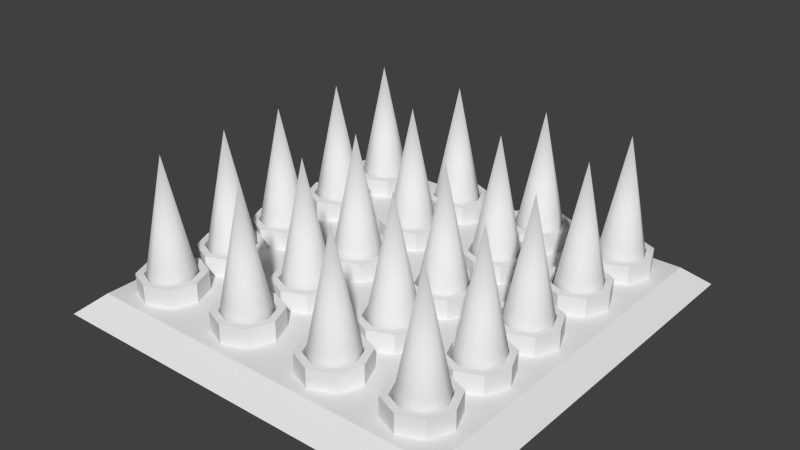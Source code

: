 # Source: Spikes.blend  (saved by Blender 2.75.0; exported with 4.5.12 LTS)
import bpy
from mathutils import Matrix  # noqa: F401  (used for matrix-valued properties, if any)

bpy.ops.wm.read_factory_settings(use_empty=True)
scene = bpy.context.scene
scene.name = 'Scene'

# ---- collections
col_collection_1 = bpy.data.collections.new('Collection 1'); scene.collection.children.link(col_collection_1)

# ---- materials (node trees are filled in below, after node groups)
mat_spikes_nodes = bpy.data.materials.new('Spikes_Nodes')
mat_spikes_nodes.alpha_threshold = 0.0
mat_spikes_nodes.use_transparent_shadow = False
mat_spikes_nodes.roughness = 0.5
mat_spikes = bpy.data.materials.new('Spikes')
mat_spikes.alpha_threshold = 0.0
mat_spikes.use_transparent_shadow = False
mat_spikes.roughness = 0.5
mat_spikes_base = bpy.data.materials.new('Spikes_Base')
mat_spikes_base.alpha_threshold = 0.0
mat_spikes_base.use_transparent_shadow = False
mat_spikes_base.roughness = 0.5

# ---- material node trees

# ---- world
world_world = bpy.data.worlds.new('World'); scene.world = world_world
world_world.color = (0.05088, 0.05088, 0.05088)
world_world.use_sun_shadow = False
world_world.sun_shadow_jitter_overblur = 0.0
world_world.cycles.sampling_method = 'MANUAL'
world_world.cycles.sample_map_resolution = 256

# ---- meshes
me_cone_001 = bpy.data.meshes.new('Cone.001')
me_cone_001.from_pydata([(-0.7585, 1.101, -0.9092), (0.2298, 0.6917, -0.9092), (0.6392, -0.2967, -0.9092), (-0.7585, 0.7868, -0.6533), (0.2298, -1.285, -0.9092), (-0.7585, -1.694, -0.9092), (-1.747, -1.285, -0.9092), (-2.156, -0.2967, -0.9092), (-1.747, 0.6917, -0.9092), (-0.7585, 1.101, -0.6533), (0.2298, 0.6917, -0.6533), (0.6392, -0.2967, -0.6533), (0.2298, -1.285, -0.6533), (-0.7585, -1.694, -0.6533), (-1.747, -1.285, -0.6533), (-2.156, -0.2967, -0.6533), (-1.747, 0.6917, -0.6533), (0.007562, 0.4694, -0.6533), (0.3249, -0.2967, -0.6533), (0.007562, -1.063, -0.6533), (-0.7585, -1.38, -0.6533), (-1.525, -1.063, -0.6533), (-1.842, -0.2967, -0.6533), (-1.525, 0.4694, -0.6533), (-0.7585, 0.7868, -0.8109), (0.007562, 0.4694, -0.8109), (0.3249, -0.2967, -0.8109), (0.007562, -1.063, -0.8109), (-0.7585, -1.38, -0.8109), (-1.525, -1.063, -0.8109), (-1.842, -0.2967, -0.8109), (-1.525, 0.4694, -0.8109), (3.437, 1.101, -0.9092), (4.425, 0.6917, -0.9092), (4.835, -0.2967, -0.9092), (3.437, 0.7868, -0.6533), (4.425, -1.285, -0.9092), (3.437, -1.694, -0.9092), (2.448, -1.285, -0.9092), (2.039, -0.2967, -0.9092), (2.448, 0.6917, -0.9092), (3.437, 1.101, -0.6533), (4.425, 0.6917, -0.6533), (4.835, -0.2967, -0.6533), (4.425, -1.285, -0.6533), (3.437, -1.694, -0.6533), (2.448, -1.285, -0.6533), (2.039, -0.2967, -0.6533), (2.448, 0.6917, -0.6533), (4.203, 0.4694, -0.6533), (4.52, -0.2967, -0.6533), (4.203, -1.063, -0.6533), (3.437, -1.38, -0.6533), (2.671, -1.063, -0.6533), (2.353, -0.2967, -0.6533), (2.671, 0.4694, -0.6533), (3.437, 0.7868, -0.8109), (4.203, 0.4694, -0.8109), (4.52, -0.2967, -0.8109), (4.203, -1.063, -0.8109), (3.437, -1.38, -0.8109), (2.671, -1.063, -0.8109), (2.353, -0.2967, -0.8109), (2.671, 0.4694, -0.8109), (7.665, 1.101, -0.9092), (8.653, 0.6917, -0.9092), (9.063, -0.2967, -0.9092), (7.665, 0.7868, -0.6533), (8.653, -1.285, -0.9092), (7.665, -1.694, -0.9092), (6.676, -1.285, -0.9092), (6.267, -0.2967, -0.9092), (6.676, 0.6917, -0.9092), (7.665, 1.101, -0.6533), (8.653, 0.6917, -0.6533), (9.063, -0.2967, -0.6533), (8.653, -1.285, -0.6533), (7.665, -1.694, -0.6533), (6.676, -1.285, -0.6533), (6.267, -0.2967, -0.6533), (6.676, 0.6917, -0.6533), (8.431, 0.4694, -0.6533), (8.748, -0.2967, -0.6533), (8.431, -1.063, -0.6533), (7.665, -1.38, -0.6533), (6.899, -1.063, -0.6533), (6.581, -0.2967, -0.6533), (6.899, 0.4694, -0.6533), (7.665, 0.7868, -0.8109), (8.431, 0.4694, -0.8109), (8.748, -0.2967, -0.8109), (8.431, -1.063, -0.8109), (7.665, -1.38, -0.8109), (6.899, -1.063, -0.8109), (6.581, -0.2967, -0.8109), (6.899, 0.4694, -0.8109), (11.51, 1.101, -0.9092), (12.5, 0.6917, -0.9092), (12.91, -0.2967, -0.9092), (11.51, 0.7868, -0.6533), (12.5, -1.285, -0.9092), (11.51, -1.694, -0.9092), (10.52, -1.285, -0.9092), (10.11, -0.2967, -0.9092), (10.52, 0.6917, -0.9092), (11.51, 1.101, -0.6533), (12.5, 0.6917, -0.6533), (12.91, -0.2967, -0.6533), (12.5, -1.285, -0.6533), (11.51, -1.694, -0.6533), (10.52, -1.285, -0.6533), (10.11, -0.2967, -0.6533), (10.52, 0.6917, -0.6533), (12.28, 0.4694, -0.6533), (12.59, -0.2967, -0.6533), (12.28, -1.063, -0.6533), (11.51, -1.38, -0.6533), (10.74, -1.063, -0.6533), (10.43, -0.2967, -0.6533), (10.74, 0.4694, -0.6533), (11.51, 0.7868, -0.8109), (12.28, 0.4694, -0.8109), (12.59, -0.2967, -0.8109), (12.28, -1.063, -0.8109), (11.51, -1.38, -0.8109), (10.74, -1.063, -0.8109), (10.43, -0.2967, -0.8109), (10.74, 0.4694, -0.8109), (-0.7585, -2.042, -0.9092), (0.2298, -2.451, -0.9092), (0.6392, -3.44, -0.9092), (-0.7585, -2.356, -0.6533), (0.2298, -4.428, -0.9092), (-0.7585, -4.837, -0.9092), (-1.747, -4.428, -0.9092), (-2.156, -3.44, -0.9092), (-1.747, -2.451, -0.9092), (-0.7585, -2.042, -0.6533), (0.2298, -2.451, -0.6533), (0.6392, -3.44, -0.6533), (0.2298, -4.428, -0.6533), (-0.7585, -4.837, -0.6533), (-1.747, -4.428, -0.6533), (-2.156, -3.44, -0.6533), (-1.747, -2.451, -0.6533), (0.007562, -2.673, -0.6533), (0.3249, -3.44, -0.6533), (0.007562, -4.206, -0.6533), (-0.7585, -4.523, -0.6533), (-1.525, -4.206, -0.6533), (-1.842, -3.44, -0.6533), (-1.525, -2.673, -0.6533), (-0.7585, -2.356, -0.8109), (0.007562, -2.673, -0.8109), (0.3249, -3.44, -0.8109), (0.007562, -4.206, -0.8109), (-0.7585, -4.523, -0.8109), (-1.525, -4.206, -0.8109), (-1.842, -3.44, -0.8109), (-1.525, -2.673, -0.8109), (3.437, -2.042, -0.9092), (4.425, -2.451, -0.9092), (4.835, -3.44, -0.9092), (3.437, -2.356, -0.6533), (4.425, -4.428, -0.9092), (3.437, -4.837, -0.9092), (2.448, -4.428, -0.9092), (2.039, -3.44, -0.9092), (2.448, -2.451, -0.9092), (3.437, -2.042, -0.6533), (4.425, -2.451, -0.6533), (4.835, -3.44, -0.6533), (4.425, -4.428, -0.6533), (3.437, -4.837, -0.6533), (2.448, -4.428, -0.6533), (2.039, -3.44, -0.6533), (2.448, -2.451, -0.6533), (4.203, -2.673, -0.6533), (4.52, -3.44, -0.6533), (4.203, -4.206, -0.6533), (3.437, -4.523, -0.6533), (2.671, -4.206, -0.6533), (2.353, -3.44, -0.6533), (2.671, -2.673, -0.6533), (3.437, -2.356, -0.8109), (4.203, -2.673, -0.8109), (4.52, -3.44, -0.8109), (4.203, -4.206, -0.8109), (3.437, -4.523, -0.8109), (2.671, -4.206, -0.8109), (2.353, -3.44, -0.8109), (2.671, -2.673, -0.8109), (7.665, -2.042, -0.9092), (8.653, -2.451, -0.9092), (9.063, -3.44, -0.9092), (7.665, -2.356, -0.6533), (8.653, -4.428, -0.9092), (7.665, -4.837, -0.9092), (6.676, -4.428, -0.9092), (6.267, -3.44, -0.9092), (6.676, -2.451, -0.9092), (7.665, -2.042, -0.6533), (8.653, -2.451, -0.6533), (9.063, -3.44, -0.6533), (8.653, -4.428, -0.6533), (7.665, -4.837, -0.6533), (6.676, -4.428, -0.6533), (6.267, -3.44, -0.6533), (6.676, -2.451, -0.6533), (8.431, -2.673, -0.6533), (8.748, -3.44, -0.6533), (8.431, -4.206, -0.6533), (7.665, -4.523, -0.6533), (6.899, -4.206, -0.6533), (6.581, -3.44, -0.6533), (6.899, -2.673, -0.6533), (7.665, -2.356, -0.8109), (8.431, -2.673, -0.8109), (8.748, -3.44, -0.8109), (8.431, -4.206, -0.8109), (7.665, -4.523, -0.8109), (6.899, -4.206, -0.8109), (6.581, -3.44, -0.8109), (6.899, -2.673, -0.8109), (11.51, -2.042, -0.9092), (12.5, -2.451, -0.9092), (12.91, -3.44, -0.9092), (11.51, -2.356, -0.6533), (12.5, -4.428, -0.9092), (11.51, -4.837, -0.9092), (10.52, -4.428, -0.9092), (10.11, -3.44, -0.9092), (10.52, -2.451, -0.9092), (11.51, -2.042, -0.6533), (12.5, -2.451, -0.6533), (12.91, -3.44, -0.6533), (12.5, -4.428, -0.6533), (11.51, -4.837, -0.6533), (10.52, -4.428, -0.6533), (10.11, -3.44, -0.6533), (10.52, -2.451, -0.6533), (12.28, -2.673, -0.6533), (12.59, -3.44, -0.6533), (12.28, -4.206, -0.6533), (11.51, -4.523, -0.6533), (10.74, -4.206, -0.6533), (10.43, -3.44, -0.6533), (10.74, -2.673, -0.6533), (11.51, -2.356, -0.8109), (12.28, -2.673, -0.8109), (12.59, -3.44, -0.8109), (12.28, -4.206, -0.8109), (11.51, -4.523, -0.8109), (10.74, -4.206, -0.8109), (10.43, -3.44, -0.8109), (10.74, -2.673, -0.8109), (-0.7585, -5.418, -0.9092), (0.2298, -5.828, -0.9092), (0.6392, -6.816, -0.9092), (-0.7585, -5.733, -0.6533), (0.2298, -7.805, -0.9092), (-0.7585, -8.214, -0.9092), (-1.747, -7.805, -0.9092), (-2.156, -6.816, -0.9092), (-1.747, -5.828, -0.9092), (-0.7585, -5.418, -0.6533), (0.2298, -5.828, -0.6533), (0.6392, -6.816, -0.6533), (0.2298, -7.805, -0.6533), (-0.7585, -8.214, -0.6533), (-1.747, -7.805, -0.6533), (-2.156, -6.816, -0.6533), (-1.747, -5.828, -0.6533), (0.007562, -6.05, -0.6533), (0.3249, -6.816, -0.6533), (0.007562, -7.582, -0.6533), (-0.7585, -7.9, -0.6533), (-1.525, -7.582, -0.6533), (-1.842, -6.816, -0.6533), (-1.525, -6.05, -0.6533), (-0.7585, -5.733, -0.8109), (0.007562, -6.05, -0.8109), (0.3249, -6.816, -0.8109), (0.007562, -7.582, -0.8109), (-0.7585, -7.9, -0.8109), (-1.525, -7.582, -0.8109), (-1.842, -6.816, -0.8109), (-1.525, -6.05, -0.8109), (3.437, -5.418, -0.9092), (4.425, -5.828, -0.9092), (4.835, -6.816, -0.9092), (3.437, -5.733, -0.6533), (4.425, -7.805, -0.9092), (3.437, -8.214, -0.9092), (2.448, -7.805, -0.9092), (2.039, -6.816, -0.9092), (2.448, -5.828, -0.9092), (3.437, -5.418, -0.6533), (4.425, -5.828, -0.6533), (4.835, -6.816, -0.6533), (4.425, -7.805, -0.6533), (3.437, -8.214, -0.6533), (2.448, -7.805, -0.6533), (2.039, -6.816, -0.6533), (2.448, -5.828, -0.6533), (4.203, -6.05, -0.6533), (4.52, -6.816, -0.6533), (4.203, -7.582, -0.6533), (3.437, -7.9, -0.6533), (2.671, -7.582, -0.6533), (2.353, -6.816, -0.6533), (2.671, -6.05, -0.6533), (3.437, -5.733, -0.8109), (4.203, -6.05, -0.8109), (4.52, -6.816, -0.8109), (4.203, -7.582, -0.8109), (3.437, -7.9, -0.8109), (2.671, -7.582, -0.8109), (2.353, -6.816, -0.8109), (2.671, -6.05, -0.8109), (7.665, -5.418, -0.9092), (8.653, -5.828, -0.9092), (9.063, -6.816, -0.9092), (7.665, -5.733, -0.6533), (8.653, -7.805, -0.9092), (7.665, -8.214, -0.9092), (6.676, -7.805, -0.9092), (6.267, -6.816, -0.9092), (6.676, -5.828, -0.9092), (7.665, -5.418, -0.6533), (8.653, -5.828, -0.6533), (9.063, -6.816, -0.6533), (8.653, -7.805, -0.6533), (7.665, -8.214, -0.6533), (6.676, -7.805, -0.6533), (6.267, -6.816, -0.6533), (6.676, -5.828, -0.6533), (8.431, -6.05, -0.6533), (8.748, -6.816, -0.6533), (8.431, -7.582, -0.6533), (7.665, -7.9, -0.6533), (6.899, -7.582, -0.6533), (6.581, -6.816, -0.6533), (6.899, -6.05, -0.6533), (7.665, -5.733, -0.8109), (8.431, -6.05, -0.8109), (8.748, -6.816, -0.8109), (8.431, -7.582, -0.8109), (7.665, -7.9, -0.8109), (6.899, -7.582, -0.8109), (6.581, -6.816, -0.8109), (6.899, -6.05, -0.8109), (11.51, -5.418, -0.9092), (12.5, -5.828, -0.9092), (12.91, -6.816, -0.9092), (11.51, -5.733, -0.6533), (12.5, -7.805, -0.9092), (11.51, -8.214, -0.9092), (10.52, -7.805, -0.9092), (10.11, -6.816, -0.9092), (10.52, -5.828, -0.9092), (11.51, -5.418, -0.6533), (12.5, -5.828, -0.6533), (12.91, -6.816, -0.6533), (12.5, -7.805, -0.6533), (11.51, -8.214, -0.6533), (10.52, -7.805, -0.6533), (10.11, -6.816, -0.6533), (10.52, -5.828, -0.6533), (12.28, -6.05, -0.6533), (12.59, -6.816, -0.6533), (12.28, -7.582, -0.6533), (11.51, -7.9, -0.6533), (10.74, -7.582, -0.6533), (10.43, -6.816, -0.6533), (10.74, -6.05, -0.6533), (11.51, -5.733, -0.8109), (12.28, -6.05, -0.8109), (12.59, -6.816, -0.8109), (12.28, -7.582, -0.8109), (11.51, -7.9, -0.8109), (10.74, -7.582, -0.8109), (10.43, -6.816, -0.8109), (10.74, -6.05, -0.8109), (-0.7585, -8.406, -0.9092), (0.2298, -8.815, -0.9092), (0.6392, -9.803, -0.9092), (-0.7585, -8.72, -0.6533), (0.2298, -10.79, -0.9092), (-0.7585, -11.2, -0.9092), (-1.747, -10.79, -0.9092), (-2.156, -9.803, -0.9092), (-1.747, -8.815, -0.9092), (-0.7585, -8.406, -0.6533), (0.2298, -8.815, -0.6533), (0.6392, -9.803, -0.6533), (0.2298, -10.79, -0.6533), (-0.7585, -11.2, -0.6533), (-1.747, -10.79, -0.6533), (-2.156, -9.803, -0.6533), (-1.747, -8.815, -0.6533), (0.007562, -9.037, -0.6533), (0.3249, -9.803, -0.6533), (0.007562, -10.57, -0.6533), (-0.7585, -10.89, -0.6533), (-1.525, -10.57, -0.6533), (-1.842, -9.803, -0.6533), (-1.525, -9.037, -0.6533), (-0.7585, -8.72, -0.8109), (0.007562, -9.037, -0.8109), (0.3249, -9.803, -0.8109), (0.007562, -10.57, -0.8109), (-0.7585, -10.89, -0.8109), (-1.525, -10.57, -0.8109), (-1.842, -9.803, -0.8109), (-1.525, -9.037, -0.8109), (3.437, -8.406, -0.9092), (4.425, -8.815, -0.9092), (4.835, -9.803, -0.9092), (3.437, -8.72, -0.6533), (4.425, -10.79, -0.9092), (3.437, -11.2, -0.9092), (2.448, -10.79, -0.9092), (2.039, -9.803, -0.9092), (2.448, -8.815, -0.9092), (3.437, -8.406, -0.6533), (4.425, -8.815, -0.6533), (4.835, -9.803, -0.6533), (4.425, -10.79, -0.6533), (3.437, -11.2, -0.6533), (2.448, -10.79, -0.6533), (2.039, -9.803, -0.6533), (2.448, -8.815, -0.6533), (4.203, -9.037, -0.6533), (4.52, -9.803, -0.6533), (4.203, -10.57, -0.6533), (3.437, -10.89, -0.6533), (2.671, -10.57, -0.6533), (2.353, -9.803, -0.6533), (2.671, -9.037, -0.6533), (3.437, -8.72, -0.8109), (4.203, -9.037, -0.8109), (4.52, -9.803, -0.8109), (4.203, -10.57, -0.8109), (3.437, -10.89, -0.8109), (2.671, -10.57, -0.8109), (2.353, -9.803, -0.8109), (2.671, -9.037, -0.8109), (7.665, -8.406, -0.9092), (8.653, -8.815, -0.9092), (9.063, -9.803, -0.9092), (7.665, -8.72, -0.6533), (8.653, -10.79, -0.9092), (7.665, -11.2, -0.9092), (6.676, -10.79, -0.9092), (6.267, -9.803, -0.9092), (6.676, -8.815, -0.9092), (7.665, -8.406, -0.6533), (8.653, -8.815, -0.6533), (9.063, -9.803, -0.6533), (8.653, -10.79, -0.6533), (7.665, -11.2, -0.6533), (6.676, -10.79, -0.6533), (6.267, -9.803, -0.6533), (6.676, -8.815, -0.6533), (8.431, -9.037, -0.6533), (8.748, -9.803, -0.6533), (8.431, -10.57, -0.6533), (7.665, -10.89, -0.6533), (6.899, -10.57, -0.6533), (6.581, -9.803, -0.6533), (6.899, -9.037, -0.6533), (7.665, -8.72, -0.8109), (8.431, -9.037, -0.8109), (8.748, -9.803, -0.8109), (8.431, -10.57, -0.8109), (7.665, -10.89, -0.8109), (6.899, -10.57, -0.8109), (6.581, -9.803, -0.8109), (6.899, -9.037, -0.8109), (11.51, -8.406, -0.9092), (12.5, -8.815, -0.9092), (12.91, -9.803, -0.9092), (11.51, -8.72, -0.6533), (12.5, -10.79, -0.9092), (11.51, -11.2, -0.9092), (10.52, -10.79, -0.9092), (10.11, -9.803, -0.9092), (10.52, -8.815, -0.9092), (11.51, -8.406, -0.6533), (12.5, -8.815, -0.6533), (12.91, -9.803, -0.6533), (12.5, -10.79, -0.6533), (11.51, -11.2, -0.6533), (10.52, -10.79, -0.6533), (10.11, -9.803, -0.6533), (10.52, -8.815, -0.6533), (12.28, -9.037, -0.6533), (12.59, -9.803, -0.6533), (12.28, -10.57, -0.6533), (11.51, -10.89, -0.6533), (10.74, -10.57, -0.6533), (10.43, -9.803, -0.6533), (10.74, -9.037, -0.6533), (11.51, -8.72, -0.8109), (12.28, -9.037, -0.8109), (12.59, -9.803, -0.8109), (12.28, -10.57, -0.8109), (11.51, -10.89, -0.8109), (10.74, -10.57, -0.8109), (10.43, -9.803, -0.8109), (10.74, -9.037, -0.8109), (-0.7585, -11.44, -0.9092), (0.2298, -11.85, -0.9092), (0.6392, -12.84, -0.9092), (-0.7585, -11.76, -0.6533), (0.2298, -13.83, -0.9092), (-0.7585, -14.24, -0.9092), (-1.747, -13.83, -0.9092), (-2.156, -12.84, -0.9092), (-1.747, -11.85, -0.9092), (-0.7585, -11.44, -0.6533), (0.2298, -11.85, -0.6533), (0.6392, -12.84, -0.6533), (0.2298, -13.83, -0.6533), (-0.7585, -14.24, -0.6533), (-1.747, -13.83, -0.6533), (-2.156, -12.84, -0.6533), (-1.747, -11.85, -0.6533), (0.007562, -12.08, -0.6533), (0.3249, -12.84, -0.6533), (0.007562, -13.61, -0.6533), (-0.7585, -13.93, -0.6533), (-1.525, -13.61, -0.6533), (-1.842, -12.84, -0.6533), (-1.525, -12.08, -0.6533), (-0.7585, -11.76, -0.8109), (0.007562, -12.08, -0.8109), (0.3249, -12.84, -0.8109), (0.007562, -13.61, -0.8109), (-0.7585, -13.93, -0.8109), (-1.525, -13.61, -0.8109), (-1.842, -12.84, -0.8109), (-1.525, -12.08, -0.8109), (3.437, -11.44, -0.9092), (4.425, -11.85, -0.9092), (4.835, -12.84, -0.9092), (3.437, -11.76, -0.6533), (4.425, -13.83, -0.9092), (3.437, -14.24, -0.9092), (2.448, -13.83, -0.9092), (2.039, -12.84, -0.9092), (2.448, -11.85, -0.9092), (3.437, -11.44, -0.6533), (4.425, -11.85, -0.6533), (4.835, -12.84, -0.6533), (4.425, -13.83, -0.6533), (3.437, -14.24, -0.6533), (2.448, -13.83, -0.6533), (2.039, -12.84, -0.6533), (2.448, -11.85, -0.6533), (4.203, -12.08, -0.6533), (4.52, -12.84, -0.6533), (4.203, -13.61, -0.6533), (3.437, -13.93, -0.6533), (2.671, -13.61, -0.6533), (2.353, -12.84, -0.6533), (2.671, -12.08, -0.6533), (3.437, -11.76, -0.8109), (4.203, -12.08, -0.8109), (4.52, -12.84, -0.8109), (4.203, -13.61, -0.8109), (3.437, -13.93, -0.8109), (2.671, -13.61, -0.8109), (2.353, -12.84, -0.8109), (2.671, -12.08, -0.8109), (7.665, -11.44, -0.9092), (8.653, -11.85, -0.9092), (9.063, -12.84, -0.9092), (7.665, -11.76, -0.6533), (8.653, -13.83, -0.9092), (7.665, -14.24, -0.9092), (6.676, -13.83, -0.9092), (6.267, -12.84, -0.9092), (6.676, -11.85, -0.9092), (7.665, -11.44, -0.6533), (8.653, -11.85, -0.6533), (9.063, -12.84, -0.6533), (8.653, -13.83, -0.6533), (7.665, -14.24, -0.6533), (6.676, -13.83, -0.6533), (6.267, -12.84, -0.6533), (6.676, -11.85, -0.6533), (8.431, -12.08, -0.6533), (8.748, -12.84, -0.6533), (8.431, -13.61, -0.6533), (7.665, -13.93, -0.6533), (6.899, -13.61, -0.6533), (6.581, -12.84, -0.6533), (6.899, -12.08, -0.6533), (7.665, -11.76, -0.8109), (8.431, -12.08, -0.8109), (8.748, -12.84, -0.8109), (8.431, -13.61, -0.8109), (7.665, -13.93, -0.8109), (6.899, -13.61, -0.8109), (6.581, -12.84, -0.8109), (6.899, -12.08, -0.8109), (11.51, -11.44, -0.9092), (12.5, -11.85, -0.9092), (12.91, -12.84, -0.9092), (11.51, -11.76, -0.6533), (12.5, -13.83, -0.9092), (11.51, -14.24, -0.9092), (10.52, -13.83, -0.9092), (10.11, -12.84, -0.9092), (10.52, -11.85, -0.9092), (11.51, -11.44, -0.6533), (12.5, -11.85, -0.6533), (12.91, -12.84, -0.6533), (12.5, -13.83, -0.6533), (11.51, -14.24, -0.6533), (10.52, -13.83, -0.6533), (10.11, -12.84, -0.6533), (10.52, -11.85, -0.6533), (12.28, -12.08, -0.6533), (12.59, -12.84, -0.6533), (12.28, -13.61, -0.6533), (11.51, -13.93, -0.6533), (10.74, -13.61, -0.6533), (10.43, -12.84, -0.6533), (10.74, -12.08, -0.6533), (11.51, -11.76, -0.8109), (12.28, -12.08, -0.8109), (12.59, -12.84, -0.8109), (12.28, -13.61, -0.8109), (11.51, -13.93, -0.8109), (10.74, -13.61, -0.8109), (10.43, -12.84, -0.8109), (10.74, -12.08, -0.8109)], [], [(15, 7, 6, 14), (9, 0, 8, 16), (14, 6, 5, 13), (5, 4, 12, 13), (11, 2, 1, 10), (11, 12, 4, 2), (16, 8, 7, 15), (1, 0, 9, 10), (0, 1, 2, 4, 5, 6, 7, 8), (14, 15, 22, 21), (22, 30, 31, 23), (12, 13, 20, 19), (10, 11, 18, 17), (15, 16, 23, 22), (13, 14, 21, 20), (11, 12, 19, 18), (9, 10, 17, 3), (16, 9, 3, 23), (24, 25, 26, 27, 28, 29, 30, 31), (20, 28, 29, 21), (18, 26, 27, 19), (3, 24, 25, 17), (23, 31, 24, 3), (21, 29, 30, 22), (19, 27, 28, 20), (17, 25, 26, 18), (47, 39, 38, 46), (41, 32, 40, 48), (46, 38, 37, 45), (37, 36, 44, 45), (43, 34, 33, 42), (43, 44, 36, 34), (48, 40, 39, 47), (33, 32, 41, 42), (32, 33, 34, 36, 37, 38, 39, 40), (46, 47, 54, 53), (54, 62, 63, 55), (44, 45, 52, 51), (42, 43, 50, 49), (47, 48, 55, 54), (45, 46, 53, 52), (43, 44, 51, 50), (41, 42, 49, 35), (48, 41, 35, 55), (56, 57, 58, 59, 60, 61, 62, 63), (52, 60, 61, 53), (50, 58, 59, 51), (35, 56, 57, 49), (55, 63, 56, 35), (53, 61, 62, 54), (51, 59, 60, 52), (49, 57, 58, 50), (79, 71, 70, 78), (73, 64, 72, 80), (78, 70, 69, 77), (69, 68, 76, 77), (75, 66, 65, 74), (75, 76, 68, 66), (80, 72, 71, 79), (65, 64, 73, 74), (64, 65, 66, 68, 69, 70, 71, 72), (78, 79, 86, 85), (86, 94, 95, 87), (76, 77, 84, 83), (74, 75, 82, 81), (79, 80, 87, 86), (77, 78, 85, 84), (75, 76, 83, 82), (73, 74, 81, 67), (80, 73, 67, 87), (88, 89, 90, 91, 92, 93, 94, 95), (84, 92, 93, 85), (82, 90, 91, 83), (67, 88, 89, 81), (87, 95, 88, 67), (85, 93, 94, 86), (83, 91, 92, 84), (81, 89, 90, 82), (111, 103, 102, 110), (105, 96, 104, 112), (110, 102, 101, 109), (101, 100, 108, 109), (107, 98, 97, 106), (107, 108, 100, 98), (112, 104, 103, 111), (97, 96, 105, 106), (96, 97, 98, 100, 101, 102, 103, 104), (110, 111, 118, 117), (118, 126, 127, 119), (108, 109, 116, 115), (106, 107, 114, 113), (111, 112, 119, 118), (109, 110, 117, 116), (107, 108, 115, 114), (105, 106, 113, 99), (112, 105, 99, 119), (120, 121, 122, 123, 124, 125, 126, 127), (116, 124, 125, 117), (114, 122, 123, 115), (99, 120, 121, 113), (119, 127, 120, 99), (117, 125, 126, 118), (115, 123, 124, 116), (113, 121, 122, 114), (143, 135, 134, 142), (137, 128, 136, 144), (142, 134, 133, 141), (133, 132, 140, 141), (139, 130, 129, 138), (139, 140, 132, 130), (144, 136, 135, 143), (129, 128, 137, 138), (128, 129, 130, 132, 133, 134, 135, 136), (142, 143, 150, 149), (150, 158, 159, 151), (140, 141, 148, 147), (138, 139, 146, 145), (143, 144, 151, 150), (141, 142, 149, 148), (139, 140, 147, 146), (137, 138, 145, 131), (144, 137, 131, 151), (152, 153, 154, 155, 156, 157, 158, 159), (148, 156, 157, 149), (146, 154, 155, 147), (131, 152, 153, 145), (151, 159, 152, 131), (149, 157, 158, 150), (147, 155, 156, 148), (145, 153, 154, 146), (175, 167, 166, 174), (169, 160, 168, 176), (174, 166, 165, 173), (165, 164, 172, 173), (171, 162, 161, 170), (171, 172, 164, 162), (176, 168, 167, 175), (161, 160, 169, 170), (160, 161, 162, 164, 165, 166, 167, 168), (174, 175, 182, 181), (182, 190, 191, 183), (172, 173, 180, 179), (170, 171, 178, 177), (175, 176, 183, 182), (173, 174, 181, 180), (171, 172, 179, 178), (169, 170, 177, 163), (176, 169, 163, 183), (184, 185, 186, 187, 188, 189, 190, 191), (180, 188, 189, 181), (178, 186, 187, 179), (163, 184, 185, 177), (183, 191, 184, 163), (181, 182, 190, 189), (179, 187, 188, 180), (177, 185, 186, 178), (207, 199, 198, 206), (201, 192, 200, 208), (206, 198, 197, 205), (197, 196, 204, 205), (203, 194, 193, 202), (203, 204, 196, 194), (208, 200, 199, 207), (193, 192, 201, 202), (192, 193, 194, 196, 197, 198, 199, 200), (206, 207, 214, 213), (214, 222, 223, 215), (204, 205, 212, 211), (202, 203, 210, 209), (207, 208, 215, 214), (205, 206, 213, 212), (203, 204, 211, 210), (201, 202, 209, 195), (208, 201, 195, 215), (216, 217, 218, 219, 220, 221, 222, 223), (212, 220, 221, 213), (210, 218, 219, 211), (195, 216, 217, 209), (215, 223, 216, 195), (213, 221, 222, 214), (211, 219, 220, 212), (209, 217, 218, 210), (239, 231, 230, 238), (233, 224, 232, 240), (238, 230, 229, 237), (229, 228, 236, 237), (235, 226, 225, 234), (235, 236, 228, 226), (240, 232, 231, 239), (225, 224, 233, 234), (224, 225, 226, 228, 229, 230, 231, 232), (238, 239, 246, 245), (246, 254, 255, 247), (236, 237, 244, 243), (234, 235, 242, 241), (239, 240, 247, 246), (237, 238, 245, 244), (235, 236, 243, 242), (233, 234, 241, 227), (240, 233, 227, 247), (248, 249, 250, 251, 252, 253, 254, 255), (244, 252, 253, 245), (242, 250, 251, 243), (227, 248, 249, 241), (247, 255, 248, 227), (245, 253, 254, 246), (243, 251, 252, 244), (241, 249, 250, 242), (271, 263, 262, 270), (265, 256, 264, 272), (270, 262, 261, 269), (261, 260, 268, 269), (267, 258, 257, 266), (267, 268, 260, 258), (272, 264, 263, 271), (257, 256, 265, 266), (256, 257, 258, 260, 261, 262, 263, 264), (270, 271, 278, 277), (278, 286, 287, 279), (268, 269, 276, 275), (266, 267, 274, 273), (271, 272, 279, 278), (269, 270, 277, 276), (267, 268, 275, 274), (265, 266, 273, 259), (272, 265, 259, 279), (280, 281, 282, 283, 284, 285, 286, 287), (276, 284, 285, 277), (274, 282, 283, 275), (259, 280, 281, 273), (279, 287, 280, 259), (277, 285, 286, 278), (275, 283, 284, 276), (273, 281, 282, 274), (303, 295, 294, 302), (297, 288, 296, 304), (302, 294, 293, 301), (293, 292, 300, 301), (299, 290, 289, 298), (299, 300, 292, 290), (304, 296, 295, 303), (289, 288, 297, 298), (288, 289, 290, 292, 293, 294, 295, 296), (302, 303, 310, 309), (310, 318, 319, 311), (300, 301, 308, 307), (298, 299, 306, 305), (303, 304, 311, 310), (301, 302, 309, 308), (299, 300, 307, 306), (297, 298, 305, 291), (304, 297, 291, 311), (312, 313, 314, 315, 316, 317, 318, 319), (308, 316, 317, 309), (306, 314, 315, 307), (291, 312, 313, 305), (311, 319, 312, 291), (309, 317, 318, 310), (307, 315, 316, 308), (305, 313, 314, 306), (335, 327, 326, 334), (329, 320, 328, 336), (334, 326, 325, 333), (325, 324, 332, 333), (331, 322, 321, 330), (331, 332, 324, 322), (336, 328, 327, 335), (321, 320, 329, 330), (320, 321, 322, 324, 325, 326, 327, 328), (334, 335, 342, 341), (342, 350, 351, 343), (332, 333, 340, 339), (330, 331, 338, 337), (335, 336, 343, 342), (333, 334, 341, 340), (331, 332, 339, 338), (329, 330, 337, 323), (336, 329, 323, 343), (344, 345, 346, 347, 348, 349, 350, 351), (340, 348, 349, 341), (338, 346, 347, 339), (323, 344, 345, 337), (343, 351, 344, 323), (341, 349, 350, 342), (339, 347, 348, 340), (337, 345, 346, 338), (367, 359, 358, 366), (361, 352, 360, 368), (366, 358, 357, 365), (357, 356, 364, 365), (363, 354, 353, 362), (363, 364, 356, 354), (368, 360, 359, 367), (353, 352, 361, 362), (352, 353, 354, 356, 357, 358, 359, 360), (366, 367, 374, 373), (374, 382, 383, 375), (364, 365, 372, 371), (362, 363, 370, 369), (367, 368, 375, 374), (365, 366, 373, 372), (363, 364, 371, 370), (361, 362, 369, 355), (368, 361, 355, 375), (376, 377, 378, 379, 380, 381, 382, 383), (372, 380, 381, 373), (370, 378, 379, 371), (355, 376, 377, 369), (375, 383, 376, 355), (373, 381, 382, 374), (371, 379, 380, 372), (369, 377, 378, 370), (399, 391, 390, 398), (393, 384, 392, 400), (398, 390, 389, 397), (389, 388, 396, 397), (395, 386, 385, 394), (395, 396, 388, 386), (400, 392, 391, 399), (385, 384, 393, 394), (384, 385, 386, 388, 389, 390, 391, 392), (398, 399, 406, 405), (406, 414, 415, 407), (396, 397, 404, 403), (394, 395, 402, 401), (399, 400, 407, 406), (397, 398, 405, 404), (395, 396, 403, 402), (393, 394, 401, 387), (400, 393, 387, 407), (408, 409, 410, 411, 412, 413, 414, 415), (404, 412, 413, 405), (402, 410, 411, 403), (387, 408, 409, 401), (407, 415, 408, 387), (405, 413, 414, 406), (403, 411, 412, 404), (401, 409, 410, 402), (431, 423, 422, 430), (425, 416, 424, 432), (430, 422, 421, 429), (421, 420, 428, 429), (427, 418, 417, 426), (427, 428, 420, 418), (432, 424, 423, 431), (417, 416, 425, 426), (416, 417, 418, 420, 421, 422, 423, 424), (430, 431, 438, 437), (438, 446, 447, 439), (428, 429, 436, 435), (426, 427, 434, 433), (431, 432, 439, 438), (429, 430, 437, 436), (427, 428, 435, 434), (425, 426, 433, 419), (432, 425, 419, 439), (440, 441, 442, 443, 444, 445, 446, 447), (436, 444, 445, 437), (434, 442, 443, 435), (419, 440, 441, 433), (439, 447, 440, 419), (437, 445, 446, 438), (435, 443, 444, 436), (433, 441, 442, 434), (463, 455, 454, 462), (457, 448, 456, 464), (462, 454, 453, 461), (453, 452, 460, 461), (459, 450, 449, 458), (459, 460, 452, 450), (464, 456, 455, 463), (449, 448, 457, 458), (448, 449, 450, 452, 453, 454, 455, 456), (462, 463, 470, 469), (470, 478, 479, 471), (460, 461, 468, 467), (458, 459, 466, 465), (463, 464, 471, 470), (461, 462, 469, 468), (459, 460, 467, 466), (457, 458, 465, 451), (464, 457, 451, 471), (472, 473, 474, 475, 476, 477, 478, 479), (468, 476, 477, 469), (466, 474, 475, 467), (451, 472, 473, 465), (471, 479, 472, 451), (469, 477, 478, 470), (467, 475, 476, 468), (465, 473, 474, 466), (495, 487, 486, 494), (489, 480, 488, 496), (494, 486, 485, 493), (485, 484, 492, 493), (491, 482, 481, 490), (491, 492, 484, 482), (496, 488, 487, 495), (481, 480, 489, 490), (480, 481, 482, 484, 485, 486, 487, 488), (494, 495, 502, 501), (502, 510, 511, 503), (492, 493, 500, 499), (490, 491, 498, 497), (495, 496, 503, 502), (493, 494, 501, 500), (491, 492, 499, 498), (489, 490, 497, 483), (496, 489, 483, 503), (504, 505, 506, 507, 508, 509, 510, 511), (500, 508, 509, 501), (498, 506, 507, 499), (483, 504, 505, 497), (503, 511, 504, 483), (501, 509, 510, 502), (499, 507, 508, 500), (497, 505, 506, 498), (527, 519, 518, 526), (521, 512, 520, 528), (526, 518, 517, 525), (517, 516, 524, 525), (523, 514, 513, 522), (523, 524, 516, 514), (528, 520, 519, 527), (513, 512, 521, 522), (512, 513, 514, 516, 517, 518, 519, 520), (526, 527, 534, 533), (534, 542, 543, 535), (524, 525, 532, 531), (522, 523, 530, 529), (527, 528, 535, 534), (525, 526, 533, 532), (523, 524, 531, 530), (521, 522, 529, 515), (528, 521, 515, 535), (536, 537, 538, 539, 540, 541, 542, 543), (532, 540, 541, 533), (530, 538, 539, 531), (515, 536, 537, 529), (535, 543, 536, 515), (533, 541, 542, 534), (531, 539, 540, 532), (529, 537, 538, 530), (559, 551, 550, 558), (553, 544, 552, 560), (558, 550, 549, 557), (549, 548, 556, 557), (555, 546, 545, 554), (555, 556, 548, 546), (560, 552, 551, 559), (545, 544, 553, 554), (544, 545, 546, 548, 549, 550, 551, 552), (558, 559, 566, 565), (566, 574, 575, 567), (556, 557, 564, 563), (554, 555, 562, 561), (559, 560, 567, 566), (557, 558, 565, 564), (555, 556, 563, 562), (553, 554, 561, 547), (560, 553, 547, 567), (568, 569, 570, 571, 572, 573, 574, 575), (564, 572, 573, 565), (562, 570, 571, 563), (547, 568, 569, 561), (567, 575, 568, 547), (565, 573, 574, 566), (563, 571, 572, 564), (561, 569, 570, 562), (591, 583, 582, 590), (585, 576, 584, 592), (590, 582, 581, 589), (581, 580, 588, 589), (587, 578, 577, 586), (587, 588, 580, 578), (592, 584, 583, 591), (577, 576, 585, 586), (576, 577, 578, 580, 581, 582, 583, 584), (590, 591, 598, 597), (598, 606, 607, 599), (588, 589, 596, 595), (586, 587, 594, 593), (591, 592, 599, 598), (589, 590, 597, 596), (587, 588, 595, 594), (585, 586, 593, 579), (592, 585, 579, 599), (600, 601, 602, 603, 604, 605, 606, 607), (596, 604, 605, 597), (594, 602, 603, 595), (579, 600, 601, 593), (599, 607, 600, 579), (597, 605, 606, 598), (595, 603, 604, 596), (593, 601, 602, 594), (623, 615, 614, 622), (617, 608, 616, 624), (622, 614, 613, 621), (613, 612, 620, 621), (619, 610, 609, 618), (619, 620, 612, 610), (624, 616, 615, 623), (609, 608, 617, 618), (608, 609, 610, 612, 613, 614, 615, 616), (622, 623, 630, 629), (630, 638, 639, 631), (620, 621, 628, 627), (618, 619, 626, 625), (623, 624, 631, 630), (621, 622, 629, 628), (619, 620, 627, 626), (617, 618, 625, 611), (624, 617, 611, 631), (632, 633, 634, 635, 636, 637, 638, 639), (628, 636, 637, 629), (626, 634, 635, 627), (611, 632, 633, 625), (631, 639, 632, 611), (629, 637, 638, 630), (627, 635, 636, 628), (625, 633, 634, 626)])
me_cone_001.materials.append(mat_spikes_nodes)
me_cone_001.use_remesh_preserve_volume = False
me_cone_001.use_remesh_preserve_attributes = False
me_cone_001.use_mirror_vertex_groups = False
me_cone_001.update()
me_cone = bpy.data.meshes.new('Cone')
me_cone.from_pydata([(2.566, 0.5333, -0.9476), (2.222, -0.2967, -0.9476), (-0.7585, 0.8771, -0.9476), (2.566, -1.127, -0.9476), (0.07141, 0.5333, -0.9476), (3.396, -1.47, -0.9476), (0.4152, -0.2967, -0.9476), (-0.7585, -0.2967, 0.5002), (0.07141, -1.127, -0.9476), (4.226, -1.127, -0.9476), (-0.7585, -1.47, -0.9476), (3.396, -0.2967, 0.5002), (-1.589, -1.127, -0.9476), (4.57, -0.2967, -0.9476), (-1.932, -0.2967, -0.9476), (4.226, 0.5333, -0.9476), (-1.589, 0.5333, -0.9476), (3.396, 0.8771, -0.9476), (6.876, 0.5333, -0.9476), (6.532, -0.2967, -0.9476), (6.876, -1.127, -0.9476), (7.706, -1.47, -0.9476), (8.536, -1.127, -0.9476), (7.706, -0.2967, 0.5002), (8.88, -0.2967, -0.9476), (8.536, 0.5333, -0.9476), (7.706, 0.8771, -0.9476), (10.73, 0.5333, -0.9476), (10.39, -0.2967, -0.9476), (10.73, -1.127, -0.9476), (11.56, -1.47, -0.9476), (12.39, -1.127, -0.9476), (11.56, -0.2967, 0.5002), (12.74, -0.2967, -0.9476), (12.39, 0.5333, -0.9476), (11.56, 0.8771, -0.9476), (2.566, -2.58, -0.9476), (2.222, -3.41, -0.9476), (-0.7585, -2.236, -0.9476), (2.566, -4.24, -0.9476), (0.07141, -2.58, -0.9476), (3.396, -4.583, -0.9476), (0.4152, -3.41, -0.9476), (-0.7585, -3.41, 0.5002), (0.07141, -4.24, -0.9476), (4.226, -4.24, -0.9476), (-0.7585, -4.583, -0.9476), (3.396, -3.41, 0.5002), (-1.589, -4.24, -0.9476), (4.57, -3.41, -0.9476), (-1.932, -3.41, -0.9476), (4.226, -2.58, -0.9476), (-1.589, -2.58, -0.9476), (3.396, -2.236, -0.9476), (6.876, -2.58, -0.9476), (6.532, -3.41, -0.9476), (6.876, -4.24, -0.9476), (7.706, -4.583, -0.9476), (8.536, -4.24, -0.9476), (7.706, -3.41, 0.5002), (8.88, -3.41, -0.9476), (8.536, -2.58, -0.9476), (7.706, -2.236, -0.9476), (10.73, -2.58, -0.9476), (10.39, -3.41, -0.9476), (10.73, -4.24, -0.9476), (11.56, -4.583, -0.9476), (12.39, -4.24, -0.9476), (11.56, -3.41, 0.5002), (12.74, -3.41, -0.9476), (12.39, -2.58, -0.9476), (11.56, -2.236, -0.9476), (2.566, -5.997, -0.9476), (2.222, -6.827, -0.9476), (-0.7585, -5.653, -0.9476), (2.566, -7.657, -0.9476), (0.07141, -5.997, -0.9476), (3.396, -8.001, -0.9476), (0.4152, -6.827, -0.9476), (-0.7585, -6.827, 0.5002), (0.07141, -7.657, -0.9476), (4.226, -7.657, -0.9476), (-0.7585, -8.001, -0.9476), (3.396, -6.827, 0.5002), (-1.589, -7.657, -0.9476), (4.57, -6.827, -0.9476), (-1.932, -6.827, -0.9476), (4.226, -5.997, -0.9476), (-1.589, -5.997, -0.9476), (3.396, -5.653, -0.9476), (6.876, -5.997, -0.9476), (6.532, -6.827, -0.9476), (6.876, -7.657, -0.9476), (7.706, -8.001, -0.9476), (8.536, -7.657, -0.9476), (7.706, -6.827, 0.5002), (8.88, -6.827, -0.9476), (8.536, -5.997, -0.9476), (7.706, -5.653, -0.9476), (10.73, -5.997, -0.9476), (10.39, -6.827, -0.9476), (10.73, -7.657, -0.9476), (11.56, -8.001, -0.9476), (12.39, -7.657, -0.9476), (11.56, -6.827, 0.5002), (12.74, -6.827, -0.9476), (12.39, -5.997, -0.9476), (11.56, -5.653, -0.9476), (2.566, -8.907, -0.9476), (2.222, -9.737, -0.9476), (-0.7585, -8.563, -0.9476), (2.566, -10.57, -0.9476), (0.07141, -8.907, -0.9476), (3.396, -10.91, -0.9476), (0.4152, -9.737, -0.9476), (-0.7585, -9.737, 0.5002), (0.07141, -10.57, -0.9476), (4.226, -10.57, -0.9476), (-0.7585, -10.91, -0.9476), (3.396, -9.737, 0.5002), (-1.589, -10.57, -0.9476), (4.57, -9.737, -0.9476), (-1.932, -9.737, -0.9476), (4.226, -8.907, -0.9476), (-1.589, -8.907, -0.9476), (3.396, -8.563, -0.9476), (6.876, -8.907, -0.9476), (6.532, -9.737, -0.9476), (6.876, -10.57, -0.9476), (7.706, -10.91, -0.9476), (8.536, -10.57, -0.9476), (7.706, -9.737, 0.5002), (8.88, -9.737, -0.9476), (8.536, -8.907, -0.9476), (7.706, -8.563, -0.9476), (10.73, -8.907, -0.9476), (10.39, -9.737, -0.9476), (10.73, -10.57, -0.9476), (11.56, -10.91, -0.9476), (12.39, -10.57, -0.9476), (11.56, -9.737, 0.5002), (12.74, -9.737, -0.9476), (12.39, -8.907, -0.9476), (11.56, -8.563, -0.9476), (2.566, -12.02, -0.9476), (2.222, -12.85, -0.9476), (-0.7585, -11.68, -0.9476), (2.566, -13.68, -0.9476), (0.07141, -12.02, -0.9476), (3.396, -14.02, -0.9476), (0.4152, -12.85, -0.9476), (-0.7585, -12.85, 0.5002), (0.07141, -13.68, -0.9476), (4.226, -13.68, -0.9476), (-0.7585, -14.02, -0.9476), (3.396, -12.85, 0.5002), (-1.589, -13.68, -0.9476), (4.57, -12.85, -0.9476), (-1.932, -12.85, -0.9476), (4.226, -12.02, -0.9476), (-1.589, -12.02, -0.9476), (3.396, -11.68, -0.9476), (6.876, -12.02, -0.9476), (6.532, -12.85, -0.9476), (6.876, -13.68, -0.9476), (7.706, -14.02, -0.9476), (8.536, -13.68, -0.9476), (7.706, -12.85, 0.5002), (8.88, -12.85, -0.9476), (8.536, -12.02, -0.9476), (7.706, -11.68, -0.9476), (10.73, -12.02, -0.9476), (10.39, -12.85, -0.9476), (10.73, -13.68, -0.9476), (11.56, -14.02, -0.9476), (12.39, -13.68, -0.9476), (11.56, -12.85, 0.5002), (12.74, -12.85, -0.9476), (12.39, -12.02, -0.9476), (11.56, -11.68, -0.9476)], [], [(14, 7, 16), (2, 7, 4), (22, 23, 21), (21, 23, 20), (24, 23, 22), (18, 23, 26), (12, 7, 14), (25, 23, 24), (26, 25, 24, 22, 21, 20, 19, 18), (10, 7, 12), (17, 15, 13, 9, 5, 3, 1, 0), (15, 11, 13), (8, 7, 10), (0, 11, 17), (13, 11, 9), (6, 7, 8), (9, 11, 5), (5, 11, 3), (3, 11, 1), (17, 11, 15), (1, 11, 0), (16, 7, 2), (4, 7, 6), (2, 4, 6, 8, 10, 12, 14, 16), (20, 23, 19), (26, 23, 25), (19, 23, 18), (31, 32, 30), (30, 32, 29), (33, 32, 31), (27, 32, 35), (34, 32, 33), (35, 34, 33, 31, 30, 29, 28, 27), (29, 32, 28), (35, 32, 34), (28, 32, 27), (50, 43, 52), (38, 43, 40), (58, 59, 57), (57, 59, 56), (60, 59, 58), (54, 59, 62), (48, 43, 50), (61, 59, 60), (62, 61, 60, 58, 57, 56, 55, 54), (46, 43, 48), (53, 51, 49, 45, 41, 39, 37, 36), (51, 47, 49), (44, 43, 46), (36, 47, 53), (49, 47, 45), (42, 43, 44), (45, 47, 41), (41, 47, 39), (39, 47, 37), (53, 47, 51), (37, 47, 36), (52, 43, 38), (40, 43, 42), (38, 40, 42, 44, 46, 48, 50, 52), (56, 59, 55), (62, 59, 61), (55, 59, 54), (67, 68, 66), (66, 68, 65), (69, 68, 67), (63, 68, 71), (70, 68, 69), (71, 70, 69, 67, 66, 65, 64, 63), (65, 68, 64), (71, 68, 70), (64, 68, 63), (86, 79, 88), (74, 79, 76), (94, 95, 93), (93, 95, 92), (96, 95, 94), (90, 95, 98), (84, 79, 86), (97, 95, 96), (98, 97, 96, 94, 93, 92, 91, 90), (82, 79, 84), (89, 87, 85, 81, 77, 75, 73, 72), (87, 83, 85), (80, 79, 82), (72, 83, 89), (85, 83, 81), (78, 79, 80), (81, 83, 77), (77, 83, 75), (75, 83, 73), (89, 83, 87), (73, 83, 72), (88, 79, 74), (76, 79, 78), (74, 76, 78, 80, 82, 84, 86, 88), (92, 95, 91), (98, 95, 97), (91, 95, 90), (103, 104, 102), (102, 104, 101), (105, 104, 103), (99, 104, 107), (106, 104, 105), (107, 106, 105, 103, 102, 101, 100, 99), (101, 104, 100), (107, 104, 106), (100, 104, 99), (122, 115, 124), (110, 115, 112), (130, 131, 129), (129, 131, 128), (132, 131, 130), (126, 131, 134), (120, 115, 122), (133, 131, 132), (134, 133, 132, 130, 129, 128, 127, 126), (118, 115, 120), (125, 123, 121, 117, 113, 111, 109, 108), (123, 119, 121), (116, 115, 118), (108, 119, 125), (121, 119, 117), (114, 115, 116), (117, 119, 113), (113, 119, 111), (111, 119, 109), (125, 119, 123), (109, 119, 108), (124, 115, 110), (112, 115, 114), (110, 112, 114, 116, 118, 120, 122, 124), (128, 131, 127), (134, 131, 133), (127, 131, 126), (139, 140, 138), (138, 140, 137), (141, 140, 139), (135, 140, 143), (142, 140, 141), (143, 142, 141, 139, 138, 137, 136, 135), (137, 140, 136), (143, 140, 142), (136, 140, 135), (158, 151, 160), (146, 151, 148), (166, 167, 165), (165, 167, 164), (168, 167, 166), (162, 167, 170), (156, 151, 158), (169, 167, 168), (170, 169, 168, 166, 165, 164, 163, 162), (154, 151, 156), (161, 159, 157, 153, 149, 147, 145, 144), (159, 155, 157), (152, 151, 154), (144, 155, 161), (157, 155, 153), (150, 151, 152), (153, 155, 149), (149, 155, 147), (147, 155, 145), (161, 155, 159), (145, 155, 144), (160, 151, 146), (148, 151, 150), (146, 148, 150, 152, 154, 156, 158, 160), (164, 167, 163), (170, 167, 169), (163, 167, 162), (175, 176, 174), (174, 176, 173), (177, 176, 175), (171, 176, 179), (178, 176, 177), (179, 178, 177, 175, 174, 173, 172, 171), (173, 176, 172), (179, 176, 178), (172, 176, 171)])
me_cone.polygons.foreach_set('use_smooth', [True] * 180)
me_cone.materials.append(mat_spikes)
me_cone.use_remesh_preserve_volume = False
me_cone.use_remesh_preserve_attributes = False
me_cone.use_mirror_vertex_groups = False
me_cone.update()
me_cube_001 = bpy.data.meshes.new('Cube.001')
me_cube_001.from_pydata([(-1.125, -1.125, -0.002934), (-1.002, -1.002, 0.5266), (-1.125, 1.125, -0.002934), (-1.002, 1.002, 0.5266), (1.125, -1.125, -0.002934), (1.002, -1.002, 0.5266), (1.125, 1.125, -0.002934), (1.002, 1.002, 0.5266)], [], [(1, 3, 2, 0), (3, 7, 6, 2), (7, 5, 4, 6), (5, 1, 0, 4), (0, 2, 6, 4), (5, 7, 3, 1)])
me_cube_001.materials.append(mat_spikes_base)
me_cube_001.use_remesh_preserve_volume = False
me_cube_001.use_remesh_preserve_attributes = False
me_cube_001.use_mirror_vertex_groups = False
me_cube_001.update()
arm_armature = bpy.data.armatures.new('Armature')  # bones are not reproduced

# ---- objects
ob_armature = bpy.data.objects.new('Armature', arm_armature)
ob_nodes = bpy.data.objects.new('Nodes', me_cone_001)
ob_spikes = bpy.data.objects.new('Spikes', me_cone)
ob_base = bpy.data.objects.new('Base', me_cube_001)

# ---- transforms, parenting, visibility, modifiers, constraints
ob_armature.location = (0.0, 0.0, 0.0)
ob_armature.show_in_front = True
ob_armature.lineart.crease_threshold = 0.0
ob_nodes.parent = ob_armature
ob_nodes.location = (-0.6826, 0.835, 0.5384)
ob_nodes.scale = (0.1255, 0.1255, 0.5053)
ob_nodes.lineart.crease_threshold = 0.0
_vg = ob_nodes.vertex_groups.new(name='Base')
_vg = ob_nodes.vertex_groups.new(name='Spikes')
_m = ob_nodes.modifiers.new('Armature', 'ARMATURE')
_m.object = ob_armature
ob_spikes.parent = ob_armature
ob_spikes.location = (-0.6826, 0.835, 0.5697)
ob_spikes.scale = (0.1255, 0.1255, 0.5053)
ob_spikes.lineart.crease_threshold = 0.0
_vg = ob_spikes.vertex_groups.new(name='Spikes')
_vg.add([0, 1, 2, 3, 4, 5, 6, 7, 8, 9, 10, 11, 12, 13, 14, 15, 16, 17, 18, 19, 20, 21, 22, 23, 24, 25, 26, 27, 28, 29, 30, 31, 32, 33, 34, 35, 36, 37, 38, 39, 40, 41, 42, 43, 44, 45, 46, 47, 48, 49, 50, 51, 52, 53, 54, 55, 56, 57, 58, 59, 60, 61, 62, 63, 64, 65, 66, 67, 68, 69, 70, 71, 72, 73, 74, 75, 76, 77, 78, 79, 80, 81, 82, 83, 84, 85, 86, 87, 88, 89, 90, 91, 92, 93, 94, 95, 96, 97, 98, 99, 100, 101, 102, 103, 104, 105, 106, 107, 108, 109, 110, 111, 112, 113, 114, 115, 116, 117, 118, 119, 120, 121, 122, 123, 124, 125, 126, 127, 128, 129, 130, 131, 132, 133, 134, 135, 136, 137, 138, 139, 140, 141, 142, 143, 144, 145, 146, 147, 148, 149, 150, 151, 152, 153, 154, 155, 156, 157, 158, 159, 160, 161, 162, 163, 164, 165, 166, 167, 168, 169, 170, 171, 172, 173, 174, 175, 176, 177, 178, 179], 1.0, 'REPLACE')
_m = ob_spikes.modifiers.new('Armature', 'ARMATURE')
_m.object = ob_armature
ob_base.location = (0.0, 0.0, 0.0)
ob_base.scale = (1.0, 1.0, 0.2)
ob_base.lineart.crease_threshold = 0.0

# ---- collection membership
col_collection_1.objects.link(ob_armature)
col_collection_1.objects.link(ob_nodes)
col_collection_1.objects.link(ob_spikes)
col_collection_1.objects.link(ob_base)

# ---- scene / render settings (as saved in the file)
scene.frame_start = 1; scene.frame_end = 250; scene.frame_set(1)
scene.render.engine = 'BLENDER_EEVEE_NEXT'
scene.render.resolution_percentage = 50
scene.render.dither_intensity = 0.0
scene.cycles.use_denoising = False
scene.cycles.samples = 10
scene.cycles.sampling_pattern = 'TABULATED_SOBOL'
scene.cycles.light_sampling_threshold = 0.0
scene.cycles.use_adaptive_sampling = False
scene.cycles.use_light_tree = False
scene.cycles.blur_glossy = 0.0
scene.cycles.pixel_filter_type = 'GAUSSIAN'
scene.cycles.sample_clamp_indirect = 0.0
scene.view_settings.view_transform = 'Standard'
bpy.context.view_layer.update()

# ---- added for rendering (the .blend has no active camera and no usable light): camera, sun
cam_auto = bpy.data.cameras.new('AutoCamera')
cam_auto.lens = 50.0
cam_auto.sensor_width = 36.0
cam_auto.clip_end = 1000.0
ob_auto_camera = bpy.data.objects.new('AutoCamera', cam_auto)
scene.collection.objects.link(ob_auto_camera)
ob_auto_camera.location = (3.0417, -3.65003, 2.84428)
ob_auto_camera.rotation_euler = (1.09748, -7.21219e-08, 0.694738)
scene.camera = ob_auto_camera
light_auto_sun = bpy.data.lights.new('AutoSun', 'SUN')
light_auto_sun.energy = 3.0
light_auto_sun.angle = 0.0523599
ob_auto_sun = bpy.data.objects.new('AutoSun', light_auto_sun)
scene.collection.objects.link(ob_auto_sun)
ob_auto_sun.rotation_euler = (0.872665, 0.174533, 0.523599)
bpy.context.view_layer.update()
